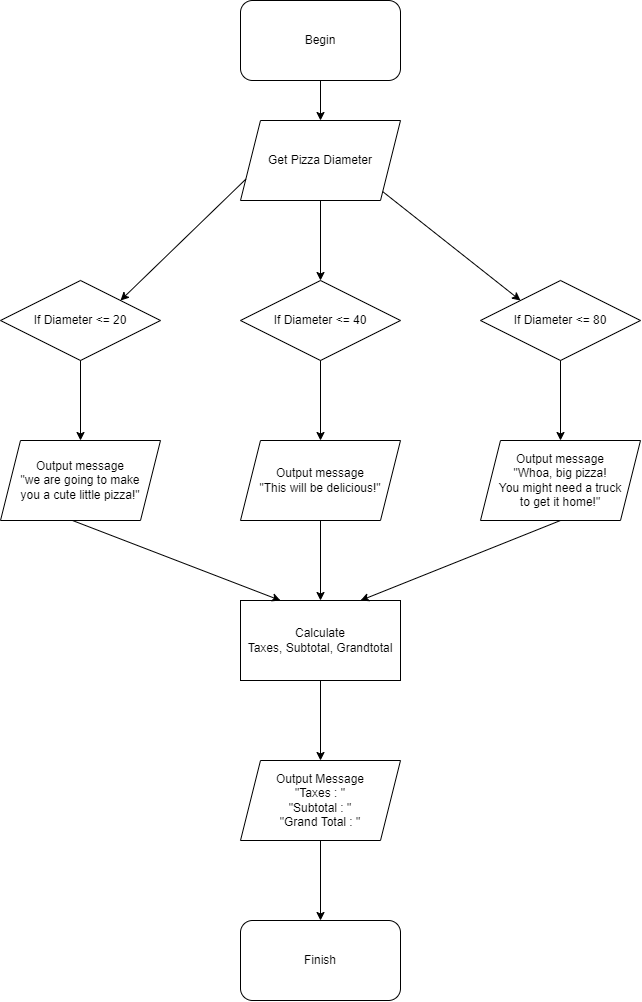

The diagram above was exported from draw.io. Its source (the exported page's mxGraphModel, read from the mxfile embedded in the PNG):
<mxGraphModel dx="823" dy="743" grid="0" gridSize="10" guides="1" tooltips="1" connect="1" arrows="1" fold="1" page="1" pageScale="1" pageWidth="850" pageHeight="1100" math="0" shadow="0">
  <root>
    <mxCell id="0" />
    <mxCell id="1" parent="0" />
    <mxCell id="aq3p30eGk6jFKT5pv8bQ-1" value="Begin" style="rounded=1;whiteSpace=wrap;html=1;" vertex="1" parent="1">
      <mxGeometry x="320" y="40" width="160" height="80" as="geometry" />
    </mxCell>
    <mxCell id="aq3p30eGk6jFKT5pv8bQ-2" value="Get Pizza Diameter" style="shape=parallelogram;perimeter=parallelogramPerimeter;whiteSpace=wrap;html=1;fixedSize=1;" vertex="1" parent="1">
      <mxGeometry x="320" y="160" width="160" height="80" as="geometry" />
    </mxCell>
    <mxCell id="aq3p30eGk6jFKT5pv8bQ-3" value="" style="endArrow=classic;html=1;rounded=0;exitX=0.5;exitY=1;exitDx=0;exitDy=0;entryX=0.5;entryY=0;entryDx=0;entryDy=0;" edge="1" parent="1" source="aq3p30eGk6jFKT5pv8bQ-1" target="aq3p30eGk6jFKT5pv8bQ-2">
      <mxGeometry width="50" height="50" relative="1" as="geometry">
        <mxPoint x="400" y="110" as="sourcePoint" />
        <mxPoint x="400" y="170" as="targetPoint" />
        <Array as="points" />
      </mxGeometry>
    </mxCell>
    <mxCell id="aq3p30eGk6jFKT5pv8bQ-4" value="If Diameter &amp;lt;= 80" style="rhombus;whiteSpace=wrap;html=1;" vertex="1" parent="1">
      <mxGeometry x="560" y="320" width="160" height="80" as="geometry" />
    </mxCell>
    <mxCell id="aq3p30eGk6jFKT5pv8bQ-6" value="If Diameter &amp;lt;= 40" style="rhombus;whiteSpace=wrap;html=1;" vertex="1" parent="1">
      <mxGeometry x="320" y="320" width="160" height="80" as="geometry" />
    </mxCell>
    <mxCell id="aq3p30eGk6jFKT5pv8bQ-7" value="If Diameter &amp;lt;= 20" style="rhombus;whiteSpace=wrap;html=1;" vertex="1" parent="1">
      <mxGeometry x="80" y="320" width="160" height="80" as="geometry" />
    </mxCell>
    <mxCell id="aq3p30eGk6jFKT5pv8bQ-8" value="" style="endArrow=classic;html=1;rounded=0;exitX=1;exitY=1;exitDx=0;exitDy=0;entryX=0;entryY=0;entryDx=0;entryDy=0;" edge="1" parent="1" source="aq3p30eGk6jFKT5pv8bQ-2" target="aq3p30eGk6jFKT5pv8bQ-4">
      <mxGeometry width="50" height="50" relative="1" as="geometry">
        <mxPoint x="460" y="250" as="sourcePoint" />
        <mxPoint x="550" y="310" as="targetPoint" />
      </mxGeometry>
    </mxCell>
    <mxCell id="aq3p30eGk6jFKT5pv8bQ-10" value="" style="endArrow=classic;html=1;rounded=0;exitX=0.5;exitY=1;exitDx=0;exitDy=0;entryX=0.5;entryY=0;entryDx=0;entryDy=0;" edge="1" parent="1" source="aq3p30eGk6jFKT5pv8bQ-2" target="aq3p30eGk6jFKT5pv8bQ-6">
      <mxGeometry width="50" height="50" relative="1" as="geometry">
        <mxPoint x="380" y="370" as="sourcePoint" />
        <mxPoint x="430" y="320" as="targetPoint" />
      </mxGeometry>
    </mxCell>
    <mxCell id="aq3p30eGk6jFKT5pv8bQ-11" value="" style="endArrow=classic;html=1;rounded=0;exitX=0;exitY=0.75;exitDx=0;exitDy=0;entryX=1;entryY=0;entryDx=0;entryDy=0;" edge="1" parent="1" source="aq3p30eGk6jFKT5pv8bQ-2" target="aq3p30eGk6jFKT5pv8bQ-7">
      <mxGeometry width="50" height="50" relative="1" as="geometry">
        <mxPoint x="380" y="370" as="sourcePoint" />
        <mxPoint x="430" y="320" as="targetPoint" />
      </mxGeometry>
    </mxCell>
    <mxCell id="aq3p30eGk6jFKT5pv8bQ-14" value="Output message&lt;br&gt;&quot;we are going to make&lt;br&gt;you a cute little pizza!&quot;" style="shape=parallelogram;perimeter=parallelogramPerimeter;whiteSpace=wrap;html=1;fixedSize=1;" vertex="1" parent="1">
      <mxGeometry x="80" y="480" width="160" height="80" as="geometry" />
    </mxCell>
    <mxCell id="aq3p30eGk6jFKT5pv8bQ-15" value="Output message&lt;br&gt;&quot;This will be delicious!&quot;" style="shape=parallelogram;perimeter=parallelogramPerimeter;whiteSpace=wrap;html=1;fixedSize=1;" vertex="1" parent="1">
      <mxGeometry x="320" y="480" width="160" height="80" as="geometry" />
    </mxCell>
    <mxCell id="aq3p30eGk6jFKT5pv8bQ-16" value="Output message&lt;br&gt;&quot;Whoa, big pizza!&lt;br&gt;You might need a truck&lt;br&gt;to get it home!&quot;" style="shape=parallelogram;perimeter=parallelogramPerimeter;whiteSpace=wrap;html=1;fixedSize=1;" vertex="1" parent="1">
      <mxGeometry x="560" y="480" width="160" height="80" as="geometry" />
    </mxCell>
    <mxCell id="aq3p30eGk6jFKT5pv8bQ-17" value="" style="endArrow=classic;html=1;rounded=0;exitX=0.5;exitY=1;exitDx=0;exitDy=0;entryX=0.5;entryY=0;entryDx=0;entryDy=0;" edge="1" parent="1" source="aq3p30eGk6jFKT5pv8bQ-4" target="aq3p30eGk6jFKT5pv8bQ-16">
      <mxGeometry width="50" height="50" relative="1" as="geometry">
        <mxPoint x="380" y="420" as="sourcePoint" />
        <mxPoint x="430" y="370" as="targetPoint" />
      </mxGeometry>
    </mxCell>
    <mxCell id="aq3p30eGk6jFKT5pv8bQ-18" value="" style="endArrow=classic;html=1;rounded=0;entryX=0.5;entryY=0;entryDx=0;entryDy=0;exitX=0.5;exitY=1;exitDx=0;exitDy=0;" edge="1" parent="1" source="aq3p30eGk6jFKT5pv8bQ-6" target="aq3p30eGk6jFKT5pv8bQ-15">
      <mxGeometry width="50" height="50" relative="1" as="geometry">
        <mxPoint x="370" y="430" as="sourcePoint" />
        <mxPoint x="430" y="370" as="targetPoint" />
      </mxGeometry>
    </mxCell>
    <mxCell id="aq3p30eGk6jFKT5pv8bQ-19" value="" style="endArrow=classic;html=1;rounded=0;exitX=0.5;exitY=1;exitDx=0;exitDy=0;entryX=0.5;entryY=0;entryDx=0;entryDy=0;" edge="1" parent="1" source="aq3p30eGk6jFKT5pv8bQ-7" target="aq3p30eGk6jFKT5pv8bQ-14">
      <mxGeometry width="50" height="50" relative="1" as="geometry">
        <mxPoint x="380" y="420" as="sourcePoint" />
        <mxPoint x="430" y="370" as="targetPoint" />
      </mxGeometry>
    </mxCell>
    <mxCell id="aq3p30eGk6jFKT5pv8bQ-20" value="Calculate&lt;br&gt;Taxes, Subtotal, Grandtotal" style="rounded=0;whiteSpace=wrap;html=1;" vertex="1" parent="1">
      <mxGeometry x="320" y="640" width="160" height="80" as="geometry" />
    </mxCell>
    <mxCell id="aq3p30eGk6jFKT5pv8bQ-21" value="" style="endArrow=classic;html=1;rounded=0;exitX=0.45;exitY=1;exitDx=0;exitDy=0;exitPerimeter=0;entryX=0.25;entryY=0;entryDx=0;entryDy=0;" edge="1" parent="1" source="aq3p30eGk6jFKT5pv8bQ-14" target="aq3p30eGk6jFKT5pv8bQ-20">
      <mxGeometry width="50" height="50" relative="1" as="geometry">
        <mxPoint x="380" y="520" as="sourcePoint" />
        <mxPoint x="430" y="470" as="targetPoint" />
      </mxGeometry>
    </mxCell>
    <mxCell id="aq3p30eGk6jFKT5pv8bQ-22" value="" style="endArrow=classic;html=1;rounded=0;exitX=0.5;exitY=1;exitDx=0;exitDy=0;entryX=0.5;entryY=0;entryDx=0;entryDy=0;" edge="1" parent="1" source="aq3p30eGk6jFKT5pv8bQ-15" target="aq3p30eGk6jFKT5pv8bQ-20">
      <mxGeometry width="50" height="50" relative="1" as="geometry">
        <mxPoint x="380" y="520" as="sourcePoint" />
        <mxPoint x="440" y="620" as="targetPoint" />
      </mxGeometry>
    </mxCell>
    <mxCell id="aq3p30eGk6jFKT5pv8bQ-24" value="" style="endArrow=classic;html=1;rounded=0;exitX=0.5;exitY=1;exitDx=0;exitDy=0;entryX=0.75;entryY=0;entryDx=0;entryDy=0;" edge="1" parent="1" source="aq3p30eGk6jFKT5pv8bQ-16" target="aq3p30eGk6jFKT5pv8bQ-20">
      <mxGeometry width="50" height="50" relative="1" as="geometry">
        <mxPoint x="380" y="520" as="sourcePoint" />
        <mxPoint x="430" y="470" as="targetPoint" />
      </mxGeometry>
    </mxCell>
    <mxCell id="aq3p30eGk6jFKT5pv8bQ-25" value="Output Message&lt;br&gt;&quot;Taxes : &quot;&lt;br&gt;&quot;Subtotal : &quot;&lt;br&gt;&quot;Grand Total : &quot;" style="shape=parallelogram;perimeter=parallelogramPerimeter;whiteSpace=wrap;html=1;fixedSize=1;" vertex="1" parent="1">
      <mxGeometry x="320" y="800" width="160" height="80" as="geometry" />
    </mxCell>
    <mxCell id="aq3p30eGk6jFKT5pv8bQ-26" value="" style="endArrow=classic;html=1;rounded=0;entryX=0.5;entryY=0;entryDx=0;entryDy=0;exitX=0.5;exitY=1;exitDx=0;exitDy=0;" edge="1" parent="1" source="aq3p30eGk6jFKT5pv8bQ-20" target="aq3p30eGk6jFKT5pv8bQ-25">
      <mxGeometry width="50" height="50" relative="1" as="geometry">
        <mxPoint x="400" y="750" as="sourcePoint" />
        <mxPoint x="420" y="680" as="targetPoint" />
      </mxGeometry>
    </mxCell>
    <mxCell id="aq3p30eGk6jFKT5pv8bQ-27" value="Finish" style="rounded=1;whiteSpace=wrap;html=1;" vertex="1" parent="1">
      <mxGeometry x="320" y="960" width="160" height="80" as="geometry" />
    </mxCell>
    <mxCell id="aq3p30eGk6jFKT5pv8bQ-28" value="" style="endArrow=classic;html=1;rounded=0;exitX=0.5;exitY=1;exitDx=0;exitDy=0;entryX=0.5;entryY=0;entryDx=0;entryDy=0;" edge="1" parent="1" source="aq3p30eGk6jFKT5pv8bQ-25" target="aq3p30eGk6jFKT5pv8bQ-27">
      <mxGeometry width="50" height="50" relative="1" as="geometry">
        <mxPoint x="370" y="750" as="sourcePoint" />
        <mxPoint x="420" y="700" as="targetPoint" />
      </mxGeometry>
    </mxCell>
  </root>
</mxGraphModel>